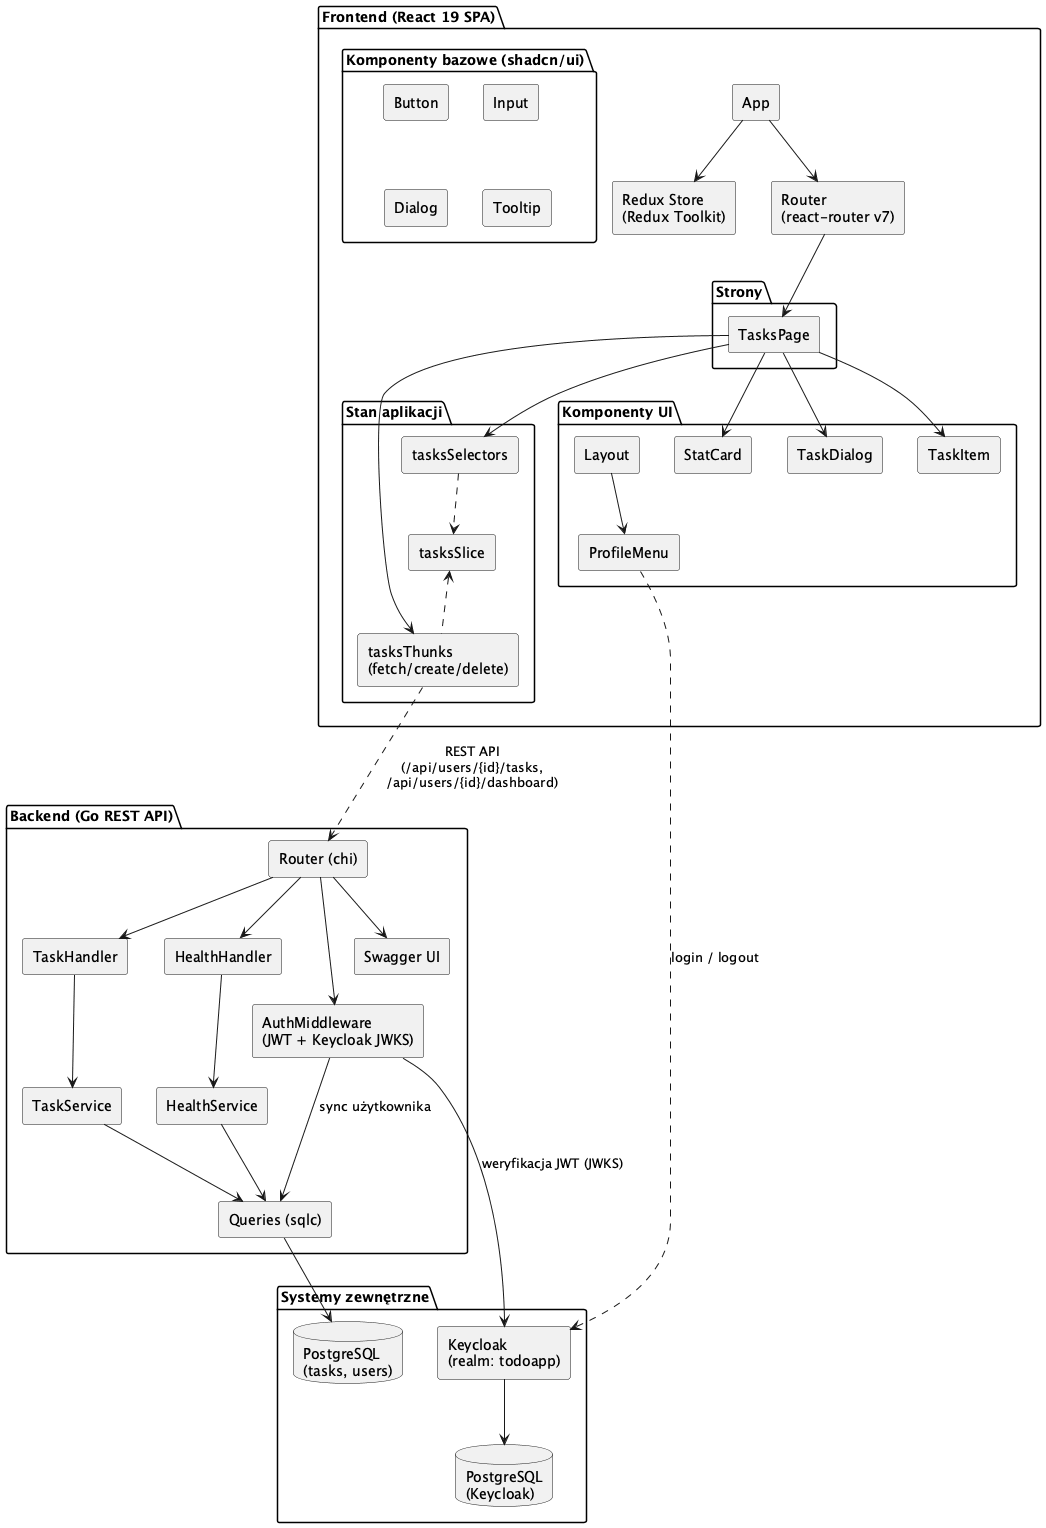

The diagram above was rendered by PlantUML. Its source (embedded in the PNG):
@startuml
skinparam componentStyle rectangle

package "Frontend (React 19 SPA)" {
    [App] as app
    [Router\n(react-router v7)] as router
    [Redux Store\n(Redux Toolkit)] as store

    package "Strony" {
        [TasksPage] as tasks
    }

    package "Komponenty UI" {
        [Layout] as layout
        [TaskDialog] as dialog
        [TaskItem] as item
        [StatCard] as stat
        [ProfileMenu] as profile
    }

    package "Stan aplikacji" {
        [tasksSlice] as slice
        [tasksThunks\n(fetch/create/delete)] as thunks
        [tasksSelectors] as selectors
    }

    package "Komponenty bazowe (shadcn/ui)" {
        [Button] as btn
        [Input] as input
        [Dialog] as dlg
        [Tooltip] as tooltip
    }
}

package "Backend (Go REST API)" {
    [Router (chi)] as chi
    [AuthMiddleware\n(JWT + Keycloak JWKS)] as authmw
    [TaskHandler] as taskCtrl
    [HealthHandler] as healthCtrl
    [TaskService] as taskSvc
    [HealthService] as healthSvc
    [Queries (sqlc)] as repo
    [Swagger UI] as swagger
}

package "Systemy zewnętrzne" {
    database "PostgreSQL\n(tasks, users)" as db
    [Keycloak\n(realm: todoapp)] as kc
    database "PostgreSQL\n(Keycloak)" as kcdb
}

app --> router
app --> store
router --> tasks
tasks --> dialog
tasks --> item
tasks --> stat
layout --> profile
slice <.. thunks
selectors ..> slice
tasks --> selectors
tasks --> thunks

chi --> authmw
authmw --> kc : weryfikacja JWT (JWKS)
authmw --> repo : sync użytkownika
chi --> taskCtrl
chi --> healthCtrl
chi --> swagger
taskCtrl --> taskSvc
healthCtrl --> healthSvc
taskSvc --> repo
healthSvc --> repo
repo --> db

kc --> kcdb

thunks ..> chi : REST API\n(/api/users/{id}/tasks,\n/api/users/{id}/dashboard)
profile ..> kc : login / logout

@enduml